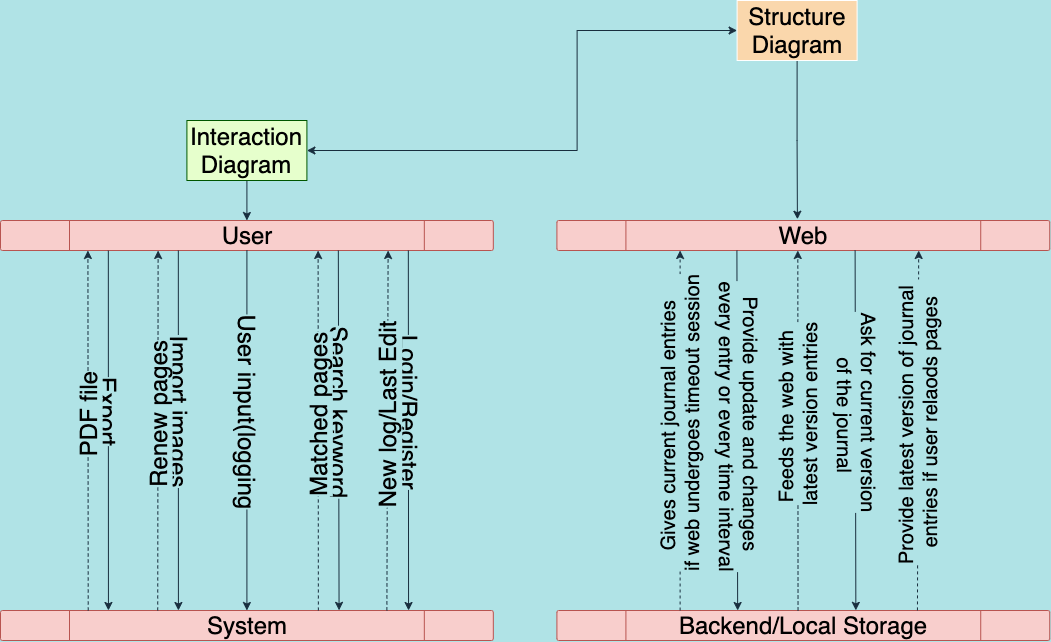

The diagram above was exported from draw.io. Its source (the exported page's mxGraphModel, read from the mxfile embedded in the PNG):
<mxGraphModel dx="1394" dy="1511" grid="1" gridSize="10" guides="1" tooltips="1" connect="1" arrows="1" fold="1" page="1" pageScale="1" pageWidth="827" pageHeight="1169" background="#B0E3E6" math="0" shadow="0">
  <root>
    <mxCell id="0" />
    <mxCell id="1" parent="0" />
    <mxCell id="2" style="edgeStyle=orthogonalEdgeStyle;rounded=0;orthogonalLoop=1;jettySize=auto;html=1;exitX=0.5;exitY=1;exitDx=0;exitDy=0;entryX=0.488;entryY=-0.042;entryDx=0;entryDy=0;entryPerimeter=0;strokeColor=#182E3E;labelBackgroundColor=#B0E3E6;fontColor=#000000;fontSize=24;" edge="1" parent="1" source="3" target="26">
      <mxGeometry relative="1" as="geometry">
        <mxPoint x="1066.6100000000004" y="410" as="targetPoint" />
      </mxGeometry>
    </mxCell>
    <mxCell id="3" value="Structure Diagram" style="rounded=0;whiteSpace=wrap;html=1;strokeColor=#FFFFFF;fillColor=#FAD7AC;fontColor=#000000;fontSize=24;" vertex="1" parent="1">
      <mxGeometry x="1016.61" y="210" width="120" height="60" as="geometry" />
    </mxCell>
    <mxCell id="4" style="edgeStyle=orthogonalEdgeStyle;rounded=0;orthogonalLoop=1;jettySize=auto;html=1;exitX=0.5;exitY=1;exitDx=0;exitDy=0;entryX=0.5;entryY=0;entryDx=0;entryDy=0;fontSize=24;strokeColor=#182E3E;labelBackgroundColor=#B0E3E6;fontColor=#000000;" edge="1" parent="1" source="5" target="6">
      <mxGeometry relative="1" as="geometry" />
    </mxCell>
    <mxCell id="5" value="&lt;font face=&quot;helvetica&quot; style=&quot;font-size: 24px;&quot;&gt;Interaction Diagram&lt;br style=&quot;font-size: 24px;&quot;&gt;&lt;/font&gt;" style="rounded=0;whiteSpace=wrap;html=1;strokeColor=#005700;fontColor=#000000;fillColor=#E6FFCC;fontSize=24;" vertex="1" parent="1">
      <mxGeometry x="466.40999999999997" y="330" width="120" height="60" as="geometry" />
    </mxCell>
    <mxCell id="6" value="User" style="verticalLabelPosition=middle;verticalAlign=middle;html=1;shape=process;whiteSpace=wrap;rounded=1;size=0.14;arcSize=6;fontSize=24;labelPosition=center;align=center;fillColor=#f8cecc;strokeColor=#b85450;fontColor=#000000;" vertex="1" parent="1">
      <mxGeometry x="280" y="430" width="492.82" height="30" as="geometry" />
    </mxCell>
    <mxCell id="7" value="System" style="verticalLabelPosition=middle;verticalAlign=middle;html=1;shape=process;whiteSpace=wrap;rounded=1;size=0.14;arcSize=6;fontSize=24;labelPosition=center;align=center;fillColor=#f8cecc;strokeColor=#b85450;fontColor=#000000;" vertex="1" parent="1">
      <mxGeometry x="280" y="820" width="492.82" height="30" as="geometry" />
    </mxCell>
    <mxCell id="8" value="" style="endArrow=classic;html=1;fontSize=24;entryX=0.828;entryY=0;entryDx=0;entryDy=0;exitX=0.964;exitY=1.004;exitDx=0;exitDy=0;exitPerimeter=0;entryPerimeter=0;strokeColor=#182E3E;labelBackgroundColor=#B0E3E6;fontColor=#000000;" edge="1" parent="1" target="7">
      <mxGeometry width="50" height="50" relative="1" as="geometry">
        <mxPoint x="687.8284799999996" y="460" as="sourcePoint" />
        <mxPoint x="687.8284799999998" y="799.88" as="targetPoint" />
      </mxGeometry>
    </mxCell>
    <mxCell id="9" value="Login/Register" style="edgeLabel;html=1;align=center;verticalAlign=middle;resizable=0;points=[];fontSize=24;rotation=90;labelBackgroundColor=#B0E3E6;fontColor=#000000;" vertex="1" connectable="0" parent="8">
      <mxGeometry x="-0.1076" y="2" relative="1" as="geometry">
        <mxPoint as="offset" />
      </mxGeometry>
    </mxCell>
    <mxCell id="10" value="" style="endArrow=classic;html=1;fontSize=24;entryX=0.923;entryY=1.004;entryDx=0;entryDy=0;entryPerimeter=0;dashed=1;exitX=0.784;exitY=-0.003;exitDx=0;exitDy=0;exitPerimeter=0;strokeColor=#182E3E;labelBackgroundColor=#B0E3E6;fontColor=#000000;" edge="1" parent="1" source="7">
      <mxGeometry width="50" height="50" relative="1" as="geometry">
        <mxPoint x="667.16" y="799.88" as="sourcePoint" />
        <mxPoint x="667.6228599999998" y="460" as="targetPoint" />
      </mxGeometry>
    </mxCell>
    <mxCell id="11" value="New log/Last Edit" style="edgeLabel;html=1;align=center;verticalAlign=middle;resizable=0;points=[];fontSize=24;rotation=270;labelBackgroundColor=#B0E3E6;fontColor=#000000;" vertex="1" connectable="0" parent="10">
      <mxGeometry x="0.0749" y="1" relative="1" as="geometry">
        <mxPoint as="offset" />
      </mxGeometry>
    </mxCell>
    <mxCell id="12" value="" style="endArrow=classic;html=1;fontSize=24;entryX=0.5;entryY=0;entryDx=0;entryDy=0;exitX=0.5;exitY=1;exitDx=0;exitDy=0;strokeColor=#182E3E;labelBackgroundColor=#B0E3E6;fontColor=#000000;" edge="1" parent="1" source="6" target="7">
      <mxGeometry width="50" height="50" relative="1" as="geometry">
        <mxPoint x="546.4084799999998" y="460" as="sourcePoint" />
        <mxPoint x="546.4084799999998" y="799.88" as="targetPoint" />
      </mxGeometry>
    </mxCell>
    <mxCell id="13" value="User input(logging" style="edgeLabel;html=1;align=center;verticalAlign=middle;resizable=0;points=[];fontSize=24;rotation=90;labelBackgroundColor=#B0E3E6;fontColor=#000000;" vertex="1" connectable="0" parent="12">
      <mxGeometry x="-0.1076" y="2" relative="1" as="geometry">
        <mxPoint as="offset" />
      </mxGeometry>
    </mxCell>
    <mxCell id="14" value="" style="endArrow=classic;html=1;fontSize=24;entryX=0.687;entryY=-0.005;entryDx=0;entryDy=0;exitX=0.964;exitY=1.004;exitDx=0;exitDy=0;exitPerimeter=0;entryPerimeter=0;strokeColor=#182E3E;labelBackgroundColor=#B0E3E6;fontColor=#000000;" edge="1" parent="1" target="7">
      <mxGeometry width="50" height="50" relative="1" as="geometry">
        <mxPoint x="617.8284799999996" y="460" as="sourcePoint" />
        <mxPoint x="617.8284799999998" y="799.88" as="targetPoint" />
      </mxGeometry>
    </mxCell>
    <mxCell id="15" value="Search keyword" style="edgeLabel;html=1;align=center;verticalAlign=middle;resizable=0;points=[];fontSize=24;rotation=90;labelBackgroundColor=#B0E3E6;fontColor=#000000;" vertex="1" connectable="0" parent="14">
      <mxGeometry x="-0.1076" y="2" relative="1" as="geometry">
        <mxPoint as="offset" />
      </mxGeometry>
    </mxCell>
    <mxCell id="16" value="" style="endArrow=classic;html=1;fontSize=24;entryX=0.923;entryY=1.004;entryDx=0;entryDy=0;entryPerimeter=0;dashed=1;exitX=0.645;exitY=0;exitDx=0;exitDy=0;exitPerimeter=0;strokeColor=#182E3E;labelBackgroundColor=#B0E3E6;fontColor=#000000;" edge="1" parent="1" source="7">
      <mxGeometry width="50" height="50" relative="1" as="geometry">
        <mxPoint x="597.16" y="799.88" as="sourcePoint" />
        <mxPoint x="597.6228599999998" y="460" as="targetPoint" />
      </mxGeometry>
    </mxCell>
    <mxCell id="17" value="Matched pages" style="edgeLabel;html=1;align=center;verticalAlign=middle;resizable=0;points=[];fontSize=24;rotation=270;labelBackgroundColor=#B0E3E6;fontColor=#000000;" vertex="1" connectable="0" parent="16">
      <mxGeometry x="0.0749" y="1" relative="1" as="geometry">
        <mxPoint as="offset" />
      </mxGeometry>
    </mxCell>
    <mxCell id="18" value="" style="endArrow=classic;html=1;fontSize=24;entryX=0.361;entryY=0;entryDx=0;entryDy=0;exitX=0.964;exitY=1.004;exitDx=0;exitDy=0;exitPerimeter=0;entryPerimeter=0;strokeColor=#182E3E;labelBackgroundColor=#B0E3E6;fontColor=#000000;" edge="1" parent="1" target="7">
      <mxGeometry width="50" height="50" relative="1" as="geometry">
        <mxPoint x="457.82847999999956" y="460" as="sourcePoint" />
        <mxPoint x="457.8284799999998" y="799.88" as="targetPoint" />
      </mxGeometry>
    </mxCell>
    <mxCell id="19" value="Import images" style="edgeLabel;html=1;align=center;verticalAlign=middle;resizable=0;points=[];fontSize=24;rotation=90;labelBackgroundColor=#B0E3E6;fontColor=#000000;" vertex="1" connectable="0" parent="18">
      <mxGeometry x="-0.1076" y="2" relative="1" as="geometry">
        <mxPoint as="offset" />
      </mxGeometry>
    </mxCell>
    <mxCell id="20" value="" style="endArrow=classic;html=1;fontSize=24;entryX=0.923;entryY=1.004;entryDx=0;entryDy=0;entryPerimeter=0;dashed=1;exitX=0.319;exitY=-0.001;exitDx=0;exitDy=0;exitPerimeter=0;strokeColor=#182E3E;labelBackgroundColor=#B0E3E6;fontColor=#000000;" edge="1" parent="1" source="7">
      <mxGeometry width="50" height="50" relative="1" as="geometry">
        <mxPoint x="437.15999999999997" y="799.88" as="sourcePoint" />
        <mxPoint x="437.62285999999983" y="460" as="targetPoint" />
      </mxGeometry>
    </mxCell>
    <mxCell id="21" value="Renew pages" style="edgeLabel;html=1;align=center;verticalAlign=middle;resizable=0;points=[];fontSize=24;rotation=270;labelBackgroundColor=#B0E3E6;fontColor=#000000;" vertex="1" connectable="0" parent="20">
      <mxGeometry x="0.0749" y="1" relative="1" as="geometry">
        <mxPoint as="offset" />
      </mxGeometry>
    </mxCell>
    <mxCell id="22" value="" style="endArrow=classic;html=1;fontSize=24;entryX=0.219;entryY=-0.001;entryDx=0;entryDy=0;exitX=0.964;exitY=1.004;exitDx=0;exitDy=0;exitPerimeter=0;entryPerimeter=0;strokeColor=#182E3E;labelBackgroundColor=#B0E3E6;fontColor=#000000;" edge="1" parent="1" target="7">
      <mxGeometry width="50" height="50" relative="1" as="geometry">
        <mxPoint x="387.82848" y="460.1199999999999" as="sourcePoint" />
        <mxPoint x="387.82847999999984" y="800" as="targetPoint" />
      </mxGeometry>
    </mxCell>
    <mxCell id="23" value="Export" style="edgeLabel;html=1;align=center;verticalAlign=middle;resizable=0;points=[];fontSize=24;rotation=90;labelBackgroundColor=#B0E3E6;fontColor=#000000;" vertex="1" connectable="0" parent="22">
      <mxGeometry x="-0.1076" y="2" relative="1" as="geometry">
        <mxPoint as="offset" />
      </mxGeometry>
    </mxCell>
    <mxCell id="24" value="" style="endArrow=classic;html=1;fontSize=24;dashed=1;exitX=0.178;exitY=0;exitDx=0;exitDy=0;exitPerimeter=0;strokeColor=#182E3E;labelBackgroundColor=#B0E3E6;fontColor=#000000;" edge="1" parent="1" source="7">
      <mxGeometry width="50" height="50" relative="1" as="geometry">
        <mxPoint x="367.16" y="800" as="sourcePoint" />
        <mxPoint x="367.4100000000002" y="460" as="targetPoint" />
      </mxGeometry>
    </mxCell>
    <mxCell id="25" value="PDF file" style="edgeLabel;html=1;align=center;verticalAlign=middle;resizable=0;points=[];fontSize=24;rotation=270;labelBackgroundColor=#B0E3E6;fontColor=#000000;" vertex="1" connectable="0" parent="24">
      <mxGeometry x="0.0749" y="1" relative="1" as="geometry">
        <mxPoint as="offset" />
      </mxGeometry>
    </mxCell>
    <mxCell id="26" value="Web" style="verticalLabelPosition=middle;verticalAlign=middle;html=1;shape=process;whiteSpace=wrap;rounded=1;size=0.14;arcSize=6;fontSize=24;labelPosition=center;align=center;fillColor=#f8cecc;strokeColor=#b85450;fontColor=#000000;" vertex="1" parent="1">
      <mxGeometry x="836.41" y="430" width="492.82" height="30" as="geometry" />
    </mxCell>
    <mxCell id="27" value="Backend/Local Storage" style="verticalLabelPosition=middle;verticalAlign=middle;html=1;shape=process;whiteSpace=wrap;rounded=1;size=0.14;arcSize=6;fontSize=24;labelPosition=center;align=center;fillColor=#f8cecc;strokeColor=#b85450;fontColor=#000000;" vertex="1" parent="1">
      <mxGeometry x="836.41" y="820" width="492.82" height="30" as="geometry" />
    </mxCell>
    <mxCell id="28" value="" style="endArrow=classic;html=1;fontSize=20;entryX=0.923;entryY=1.004;entryDx=0;entryDy=0;entryPerimeter=0;dashed=1;exitX=0.784;exitY=-0.003;exitDx=0;exitDy=0;exitPerimeter=0;strokeColor=#182E3E;labelBackgroundColor=#B0E3E6;fontColor=#000000;" edge="1" parent="1">
      <mxGeometry width="50" height="50" relative="1" as="geometry">
        <mxPoint x="1196.9408800000003" y="819.9099999999999" as="sourcePoint" />
        <mxPoint x="1198.192859999999" y="460" as="targetPoint" />
      </mxGeometry>
    </mxCell>
    <mxCell id="29" value="Provide latest version of journal &lt;br&gt;entries if user relaods pages" style="edgeLabel;html=1;align=center;verticalAlign=middle;resizable=0;points=[];fontSize=20;rotation=270;labelBackgroundColor=#B0E3E6;fontColor=#000000;" vertex="1" connectable="0" parent="28">
      <mxGeometry x="0.0749" y="1" relative="1" as="geometry">
        <mxPoint y="8.2" as="offset" />
      </mxGeometry>
    </mxCell>
    <mxCell id="30" value="" style="endArrow=classic;html=1;fontSize=20;entryX=0.687;entryY=-0.005;entryDx=0;entryDy=0;exitX=0.964;exitY=1.004;exitDx=0;exitDy=0;exitPerimeter=0;entryPerimeter=0;strokeColor=#182E3E;labelBackgroundColor=#B0E3E6;fontColor=#000000;" edge="1" parent="1">
      <mxGeometry width="50" height="50" relative="1" as="geometry">
        <mxPoint x="1134.6084799999996" y="460" as="sourcePoint" />
        <mxPoint x="1135.3473400000005" y="819.8499999999999" as="targetPoint" />
      </mxGeometry>
    </mxCell>
    <mxCell id="31" value="Ask for current version&lt;br&gt;&amp;nbsp;of the journal" style="edgeLabel;html=1;align=center;verticalAlign=middle;resizable=0;points=[];fontSize=20;rotation=90;labelBackgroundColor=#B0E3E6;fontColor=#000000;" vertex="1" connectable="0" parent="30">
      <mxGeometry x="-0.1076" y="2" relative="1" as="geometry">
        <mxPoint as="offset" />
      </mxGeometry>
    </mxCell>
    <mxCell id="32" value="" style="endArrow=classic;html=1;fontSize=20;entryX=0.923;entryY=1.004;entryDx=0;entryDy=0;entryPerimeter=0;dashed=1;exitX=0.645;exitY=0;exitDx=0;exitDy=0;exitPerimeter=0;strokeColor=#182E3E;labelBackgroundColor=#B0E3E6;fontColor=#000000;" edge="1" parent="1">
      <mxGeometry width="50" height="50" relative="1" as="geometry">
        <mxPoint x="1077.5388999999993" y="820" as="sourcePoint" />
        <mxPoint x="1077.2928599999998" y="460" as="targetPoint" />
      </mxGeometry>
    </mxCell>
    <mxCell id="33" value="Feeds the web with &lt;br&gt;latest version entries" style="edgeLabel;html=1;align=center;verticalAlign=middle;resizable=0;points=[];fontSize=20;rotation=270;labelBackgroundColor=#B0E3E6;fontColor=#000000;" vertex="1" connectable="0" parent="32">
      <mxGeometry x="0.0749" y="1" relative="1" as="geometry">
        <mxPoint as="offset" />
      </mxGeometry>
    </mxCell>
    <mxCell id="34" value="" style="endArrow=classic;html=1;fontSize=24;entryX=0.25;entryY=1;entryDx=0;entryDy=0;dashed=1;exitX=0.25;exitY=0;exitDx=0;exitDy=0;strokeColor=#182E3E;labelBackgroundColor=#B0E3E6;fontColor=#000000;" edge="1" parent="1" source="27" target="26">
      <mxGeometry width="50" height="50" relative="1" as="geometry">
        <mxPoint x="993.57" y="799.88" as="sourcePoint" />
        <mxPoint x="994.0328599999995" y="460" as="targetPoint" />
      </mxGeometry>
    </mxCell>
    <mxCell id="35" value="Gives current journal entries &lt;br style=&quot;font-size: 20px;&quot;&gt;if web undergoes timeout session" style="edgeLabel;html=1;align=center;verticalAlign=middle;resizable=0;points=[];fontSize=20;rotation=270;labelBackgroundColor=#B0E3E6;fontColor=#000000;" vertex="1" connectable="0" parent="34">
      <mxGeometry x="0.0749" y="1" relative="1" as="geometry">
        <mxPoint y="8.79" as="offset" />
      </mxGeometry>
    </mxCell>
    <mxCell id="36" value="" style="endArrow=classic;startArrow=classic;html=1;fontSize=24;exitX=1;exitY=0.5;exitDx=0;exitDy=0;entryX=0;entryY=0.5;entryDx=0;entryDy=0;strokeColor=#182E3E;labelBackgroundColor=#B0E3E6;fontColor=#000000;rounded=0;" edge="1" parent="1" source="5" target="3">
      <mxGeometry width="50" height="50" relative="1" as="geometry">
        <mxPoint x="696.41" y="600" as="sourcePoint" />
        <mxPoint x="746.41" y="550" as="targetPoint" />
        <Array as="points">
          <mxPoint x="856.61" y="360" />
          <mxPoint x="856.61" y="240" />
        </Array>
      </mxGeometry>
    </mxCell>
    <mxCell id="37" value="" style="endArrow=classic;html=1;fontSize=24;entryX=0.687;entryY=-0.005;entryDx=0;entryDy=0;exitX=0.964;exitY=1.004;exitDx=0;exitDy=0;exitPerimeter=0;entryPerimeter=0;strokeColor=#182E3E;labelBackgroundColor=#B0E3E6;fontColor=#000000;" edge="1" parent="1">
      <mxGeometry width="50" height="50" relative="1" as="geometry">
        <mxPoint x="1016.4084799999995" y="460.1500000000001" as="sourcePoint" />
        <mxPoint x="1017.1473399999999" y="820" as="targetPoint" />
      </mxGeometry>
    </mxCell>
    <mxCell id="38" value="Provide update and changes &lt;br style=&quot;font-size: 20px;&quot;&gt;every entry or every time interval" style="edgeLabel;html=1;align=center;verticalAlign=middle;resizable=0;points=[];fontSize=20;rotation=90;labelBackgroundColor=#B0E3E6;fontColor=#000000;" vertex="1" connectable="0" parent="37">
      <mxGeometry x="-0.1076" y="2" relative="1" as="geometry">
        <mxPoint y="14.85" as="offset" />
      </mxGeometry>
    </mxCell>
  </root>
</mxGraphModel>